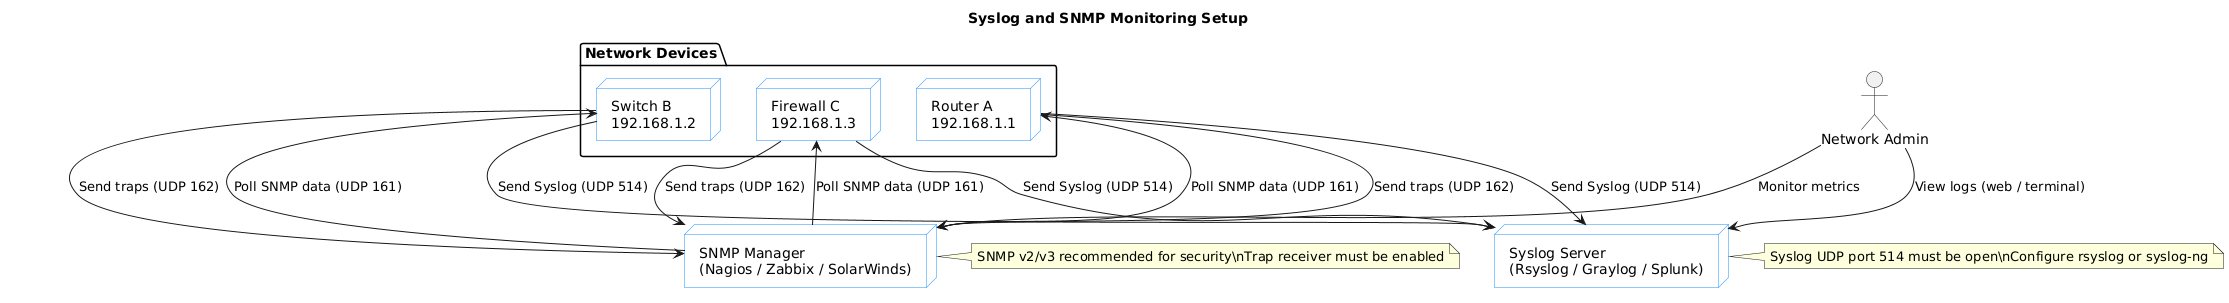

The diagram above was rendered by PlantUML. Its source (embedded in the PNG):
@startuml
title Syslog and SNMP Monitoring Setup

skinparam rectangle {
  BackgroundColor #F5F5F5
  BorderColor #4682B4
  RoundCorner 15
}

skinparam node {
  BackgroundColor #FFFFFF
  BorderColor #1E90FF
}

actor "Network Admin" as Admin

node "Syslog Server\n(Rsyslog / Graylog / Splunk)" as SyslogSrv
node "SNMP Manager\n(Nagios / Zabbix / SolarWinds)" as SNMPMgr

package "Network Devices" {
  node "Router A\n192.168.1.1" as RouterA
  node "Switch B\n192.168.1.2" as SwitchB
  node "Firewall C\n192.168.1.3" as FirewallC
}

Admin --> SyslogSrv : View logs (web / terminal)
Admin --> SNMPMgr : Monitor metrics

RouterA --> SyslogSrv : Send Syslog (UDP 514)
SwitchB --> SyslogSrv : Send Syslog (UDP 514)
FirewallC --> SyslogSrv : Send Syslog (UDP 514)

SNMPMgr --> RouterA : Poll SNMP data (UDP 161)
SNMPMgr --> SwitchB : Poll SNMP data (UDP 161)
SNMPMgr --> FirewallC : Poll SNMP data (UDP 161)

RouterA --> SNMPMgr : Send traps (UDP 162)
SwitchB --> SNMPMgr : Send traps (UDP 162)
FirewallC --> SNMPMgr : Send traps (UDP 162)

note right of SyslogSrv
Syslog UDP port 514 must be open\nConfigure rsyslog or syslog-ng
end note

note right of SNMPMgr
SNMP v2/v3 recommended for security\nTrap receiver must be enabled
end note
@enduml